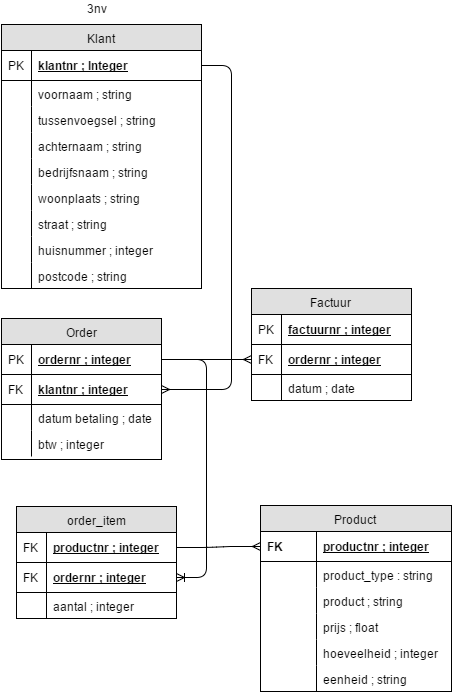

The diagram above was exported from draw.io. Its source (the exported page's mxGraphModel, read from the mxfile embedded in the PNG):
<mxGraphModel dx="631" dy="559" grid="1" gridSize="10" guides="1" tooltips="1" connect="1" arrows="1" fold="1" page="1" pageScale="1" pageWidth="826" pageHeight="1169" background="#ffffff" math="0" shadow="0">
  <root>
    <mxCell id="0" />
    <mxCell id="1" parent="0" />
    <mxCell id="2" value="3nv" style="text;html=1;fillColor=none;align=left;verticalAlign=middle;spacingTop=-1;spacingLeft=4;spacingRight=4;rotatable=0;labelPosition=right;points=[];portConstraint=eastwest;" parent="1" vertex="1">
      <mxGeometry x="910" y="24" width="20" height="14" as="geometry" />
    </mxCell>
    <mxCell id="3" value="Klant" style="swimlane;html=1;fontStyle=0;childLayout=stackLayout;horizontal=1;startSize=26;fillColor=#e0e0e0;horizontalStack=0;resizeParent=1;resizeLast=0;collapsible=1;marginBottom=0;swimlaneFillColor=#ffffff;align=center;" parent="1" vertex="1">
      <mxGeometry x="850" y="47" width="200" height="264" as="geometry" />
    </mxCell>
    <mxCell id="4" value="klantnr ; Integer" style="shape=partialRectangle;top=0;left=0;right=0;bottom=1;html=1;align=left;verticalAlign=middle;fillColor=none;spacingLeft=34;spacingRight=4;whiteSpace=wrap;overflow=hidden;rotatable=0;points=[[0,0.5],[1,0.5]];portConstraint=eastwest;dropTarget=0;fontStyle=5;" parent="3" vertex="1">
      <mxGeometry y="26" width="200" height="30" as="geometry" />
    </mxCell>
    <mxCell id="5" value="PK" style="shape=partialRectangle;top=0;left=0;bottom=0;html=1;fillColor=none;align=left;verticalAlign=middle;spacingLeft=4;spacingRight=4;whiteSpace=wrap;overflow=hidden;rotatable=0;points=[];portConstraint=eastwest;part=1;" parent="4" vertex="1" connectable="0">
      <mxGeometry width="30" height="30" as="geometry" />
    </mxCell>
    <mxCell id="6" value="voornaam ; string" style="shape=partialRectangle;top=0;left=0;right=0;bottom=0;html=1;align=left;verticalAlign=top;fillColor=none;spacingLeft=34;spacingRight=4;whiteSpace=wrap;overflow=hidden;rotatable=0;points=[[0,0.5],[1,0.5]];portConstraint=eastwest;dropTarget=0;" parent="3" vertex="1">
      <mxGeometry y="56" width="200" height="26" as="geometry" />
    </mxCell>
    <mxCell id="7" value="" style="shape=partialRectangle;top=0;left=0;bottom=0;html=1;fillColor=none;align=left;verticalAlign=top;spacingLeft=4;spacingRight=4;whiteSpace=wrap;overflow=hidden;rotatable=0;points=[];portConstraint=eastwest;part=1;" parent="6" vertex="1" connectable="0">
      <mxGeometry width="30" height="26" as="geometry" />
    </mxCell>
    <mxCell id="97" value="tussenvoegsel ; string" style="shape=partialRectangle;top=0;left=0;right=0;bottom=0;html=1;align=left;verticalAlign=top;fillColor=none;spacingLeft=34;spacingRight=4;whiteSpace=wrap;overflow=hidden;rotatable=0;points=[[0,0.5],[1,0.5]];portConstraint=eastwest;dropTarget=0;" vertex="1" parent="3">
      <mxGeometry y="82" width="200" height="26" as="geometry" />
    </mxCell>
    <mxCell id="98" value="" style="shape=partialRectangle;top=0;left=0;bottom=0;html=1;fillColor=none;align=left;verticalAlign=top;spacingLeft=4;spacingRight=4;whiteSpace=wrap;overflow=hidden;rotatable=0;points=[];portConstraint=eastwest;part=1;" vertex="1" connectable="0" parent="97">
      <mxGeometry width="30" height="26" as="geometry" />
    </mxCell>
    <mxCell id="94" value="achternaam ; string" style="shape=partialRectangle;top=0;left=0;right=0;bottom=0;html=1;align=left;verticalAlign=top;fillColor=none;spacingLeft=34;spacingRight=4;whiteSpace=wrap;overflow=hidden;rotatable=0;points=[[0,0.5],[1,0.5]];portConstraint=eastwest;dropTarget=0;" vertex="1" parent="3">
      <mxGeometry y="108" width="200" height="26" as="geometry" />
    </mxCell>
    <mxCell id="95" value="" style="shape=partialRectangle;top=0;left=0;bottom=0;html=1;fillColor=none;align=left;verticalAlign=top;spacingLeft=4;spacingRight=4;whiteSpace=wrap;overflow=hidden;rotatable=0;points=[];portConstraint=eastwest;part=1;" vertex="1" connectable="0" parent="94">
      <mxGeometry width="30" height="26" as="geometry" />
    </mxCell>
    <mxCell id="92" value="bedrijfsnaam ; string" style="shape=partialRectangle;top=0;left=0;right=0;bottom=0;html=1;align=left;verticalAlign=top;fillColor=none;spacingLeft=34;spacingRight=4;whiteSpace=wrap;overflow=hidden;rotatable=0;points=[[0,0.5],[1,0.5]];portConstraint=eastwest;dropTarget=0;" vertex="1" parent="3">
      <mxGeometry y="134" width="200" height="26" as="geometry" />
    </mxCell>
    <mxCell id="93" value="" style="shape=partialRectangle;top=0;left=0;bottom=0;html=1;fillColor=none;align=left;verticalAlign=top;spacingLeft=4;spacingRight=4;whiteSpace=wrap;overflow=hidden;rotatable=0;points=[];portConstraint=eastwest;part=1;" vertex="1" connectable="0" parent="92">
      <mxGeometry width="30" height="26" as="geometry" />
    </mxCell>
    <mxCell id="8" value="woonplaats ; string" style="shape=partialRectangle;top=0;left=0;right=0;bottom=0;html=1;align=left;verticalAlign=top;fillColor=none;spacingLeft=34;spacingRight=4;whiteSpace=wrap;overflow=hidden;rotatable=0;points=[[0,0.5],[1,0.5]];portConstraint=eastwest;dropTarget=0;" parent="3" vertex="1">
      <mxGeometry y="160" width="200" height="26" as="geometry" />
    </mxCell>
    <mxCell id="9" value="" style="shape=partialRectangle;top=0;left=0;bottom=0;html=1;fillColor=none;align=left;verticalAlign=top;spacingLeft=4;spacingRight=4;whiteSpace=wrap;overflow=hidden;rotatable=0;points=[];portConstraint=eastwest;part=1;" parent="8" vertex="1" connectable="0">
      <mxGeometry width="30" height="26" as="geometry" />
    </mxCell>
    <mxCell id="55" value="straat ; string" style="shape=partialRectangle;top=0;left=0;right=0;bottom=0;html=1;align=left;verticalAlign=top;fillColor=none;spacingLeft=34;spacingRight=4;whiteSpace=wrap;overflow=hidden;rotatable=0;points=[[0,0.5],[1,0.5]];portConstraint=eastwest;dropTarget=0;" parent="3" vertex="1">
      <mxGeometry y="186" width="200" height="26" as="geometry" />
    </mxCell>
    <mxCell id="56" value="" style="shape=partialRectangle;top=0;left=0;bottom=0;html=1;fillColor=none;align=left;verticalAlign=top;spacingLeft=4;spacingRight=4;whiteSpace=wrap;overflow=hidden;rotatable=0;points=[];portConstraint=eastwest;part=1;" parent="55" vertex="1" connectable="0">
      <mxGeometry width="30" height="26" as="geometry" />
    </mxCell>
    <mxCell id="10" value="huisnummer ; integer" style="shape=partialRectangle;top=0;left=0;right=0;bottom=0;html=1;align=left;verticalAlign=top;fillColor=none;spacingLeft=34;spacingRight=4;whiteSpace=wrap;overflow=hidden;rotatable=0;points=[[0,0.5],[1,0.5]];portConstraint=eastwest;dropTarget=0;" parent="3" vertex="1">
      <mxGeometry y="212" width="200" height="26" as="geometry" />
    </mxCell>
    <mxCell id="11" value="" style="shape=partialRectangle;top=0;left=0;bottom=0;html=1;fillColor=none;align=left;verticalAlign=top;spacingLeft=4;spacingRight=4;whiteSpace=wrap;overflow=hidden;rotatable=0;points=[];portConstraint=eastwest;part=1;" parent="10" vertex="1" connectable="0">
      <mxGeometry width="30" height="26" as="geometry" />
    </mxCell>
    <mxCell id="53" value="postcode ; string" style="shape=partialRectangle;top=0;left=0;right=0;bottom=0;html=1;align=left;verticalAlign=top;fillColor=none;spacingLeft=34;spacingRight=4;whiteSpace=wrap;overflow=hidden;rotatable=0;points=[[0,0.5],[1,0.5]];portConstraint=eastwest;dropTarget=0;" parent="3" vertex="1">
      <mxGeometry y="238" width="200" height="26" as="geometry" />
    </mxCell>
    <mxCell id="54" value="" style="shape=partialRectangle;top=0;left=0;bottom=0;html=1;fillColor=none;align=left;verticalAlign=top;spacingLeft=4;spacingRight=4;whiteSpace=wrap;overflow=hidden;rotatable=0;points=[];portConstraint=eastwest;part=1;" parent="53" vertex="1" connectable="0">
      <mxGeometry width="30" height="26" as="geometry" />
    </mxCell>
    <mxCell id="14" value="Order" style="swimlane;html=1;fontStyle=0;childLayout=stackLayout;horizontal=1;startSize=26;fillColor=#e0e0e0;horizontalStack=0;resizeParent=1;resizeLast=0;collapsible=1;marginBottom=0;swimlaneFillColor=#ffffff;align=center;" parent="1" vertex="1">
      <mxGeometry x="850" y="341" width="160" height="141" as="geometry" />
    </mxCell>
    <mxCell id="15" value="ordernr ; integer" style="shape=partialRectangle;top=0;left=0;right=0;bottom=1;html=1;align=left;verticalAlign=middle;fillColor=none;spacingLeft=34;spacingRight=4;whiteSpace=wrap;overflow=hidden;rotatable=0;points=[[0,0.5],[1,0.5]];portConstraint=eastwest;dropTarget=0;fontStyle=5;" parent="14" vertex="1">
      <mxGeometry y="26" width="160" height="30" as="geometry" />
    </mxCell>
    <mxCell id="16" value="PK" style="shape=partialRectangle;top=0;left=0;bottom=0;html=1;fillColor=none;align=left;verticalAlign=middle;spacingLeft=4;spacingRight=4;whiteSpace=wrap;overflow=hidden;rotatable=0;points=[];portConstraint=eastwest;part=1;" parent="15" vertex="1" connectable="0">
      <mxGeometry width="30" height="30" as="geometry" />
    </mxCell>
    <mxCell id="17" value="klantnr ; integer" style="shape=partialRectangle;top=0;left=0;right=0;bottom=1;html=1;align=left;verticalAlign=middle;fillColor=none;spacingLeft=34;spacingRight=4;whiteSpace=wrap;overflow=hidden;rotatable=0;points=[[0,0.5],[1,0.5]];portConstraint=eastwest;dropTarget=0;fontStyle=5;" parent="14" vertex="1">
      <mxGeometry y="56" width="160" height="30" as="geometry" />
    </mxCell>
    <mxCell id="18" value="FK" style="shape=partialRectangle;top=0;left=0;bottom=0;html=1;fillColor=none;align=left;verticalAlign=middle;spacingLeft=4;spacingRight=4;whiteSpace=wrap;overflow=hidden;rotatable=0;points=[];portConstraint=eastwest;part=1;" parent="17" vertex="1" connectable="0">
      <mxGeometry width="30" height="30" as="geometry" />
    </mxCell>
    <mxCell id="21" value="datum betaling ; date" style="shape=partialRectangle;top=0;left=0;right=0;bottom=0;html=1;align=left;verticalAlign=top;fillColor=none;spacingLeft=34;spacingRight=4;whiteSpace=wrap;overflow=hidden;rotatable=0;points=[[0,0.5],[1,0.5]];portConstraint=eastwest;dropTarget=0;" parent="14" vertex="1">
      <mxGeometry y="86" width="160" height="26" as="geometry" />
    </mxCell>
    <mxCell id="22" value="" style="shape=partialRectangle;top=0;left=0;bottom=0;html=1;fillColor=none;align=left;verticalAlign=top;spacingLeft=4;spacingRight=4;whiteSpace=wrap;overflow=hidden;rotatable=0;points=[];portConstraint=eastwest;part=1;" parent="21" vertex="1" connectable="0">
      <mxGeometry width="30" height="26" as="geometry" />
    </mxCell>
    <mxCell id="23" value="btw ; integer" style="shape=partialRectangle;top=0;left=0;right=0;bottom=0;html=1;align=left;verticalAlign=top;fillColor=none;spacingLeft=34;spacingRight=4;whiteSpace=wrap;overflow=hidden;rotatable=0;points=[[0,0.5],[1,0.5]];portConstraint=eastwest;dropTarget=0;" parent="14" vertex="1">
      <mxGeometry y="112" width="160" height="26" as="geometry" />
    </mxCell>
    <mxCell id="24" value="" style="shape=partialRectangle;top=0;left=0;bottom=0;html=1;fillColor=none;align=left;verticalAlign=top;spacingLeft=4;spacingRight=4;whiteSpace=wrap;overflow=hidden;rotatable=0;points=[];portConstraint=eastwest;part=1;" parent="23" vertex="1" connectable="0">
      <mxGeometry width="30" height="26" as="geometry" />
    </mxCell>
    <mxCell id="25" value="order_item" style="swimlane;html=1;fontStyle=0;childLayout=stackLayout;horizontal=1;startSize=26;fillColor=#e0e0e0;horizontalStack=0;resizeParent=1;resizeLast=0;collapsible=1;marginBottom=0;swimlaneFillColor=#ffffff;align=center;" parent="1" vertex="1">
      <mxGeometry x="865" y="529" width="160" height="112" as="geometry" />
    </mxCell>
    <mxCell id="28" value="productnr ; integer" style="shape=partialRectangle;top=0;left=0;right=0;bottom=1;html=1;align=left;verticalAlign=middle;fillColor=none;spacingLeft=34;spacingRight=4;whiteSpace=wrap;overflow=hidden;rotatable=0;points=[[0,0.5],[1,0.5]];portConstraint=eastwest;dropTarget=0;fontStyle=5;" parent="25" vertex="1">
      <mxGeometry y="26" width="160" height="30" as="geometry" />
    </mxCell>
    <mxCell id="29" value="FK" style="shape=partialRectangle;top=0;left=0;bottom=0;html=1;fillColor=none;align=left;verticalAlign=middle;spacingLeft=4;spacingRight=4;whiteSpace=wrap;overflow=hidden;rotatable=0;points=[];portConstraint=eastwest;part=1;" parent="28" vertex="1" connectable="0">
      <mxGeometry width="30" height="30" as="geometry" />
    </mxCell>
    <mxCell id="26" value="ordernr ; integer" style="shape=partialRectangle;top=0;left=0;right=0;bottom=1;html=1;align=left;verticalAlign=middle;fillColor=none;spacingLeft=34;spacingRight=4;whiteSpace=wrap;overflow=hidden;rotatable=0;points=[[0,0.5],[1,0.5]];portConstraint=eastwest;dropTarget=0;fontStyle=5;" parent="25" vertex="1">
      <mxGeometry y="56" width="160" height="30" as="geometry" />
    </mxCell>
    <mxCell id="27" value="FK" style="shape=partialRectangle;top=0;left=0;bottom=0;html=1;fillColor=none;align=left;verticalAlign=middle;spacingLeft=4;spacingRight=4;whiteSpace=wrap;overflow=hidden;rotatable=0;points=[];portConstraint=eastwest;part=1;" parent="26" vertex="1" connectable="0">
      <mxGeometry width="30" height="30" as="geometry" />
    </mxCell>
    <mxCell id="30" value="aantal ; integer" style="shape=partialRectangle;top=0;left=0;right=0;bottom=0;html=1;align=left;verticalAlign=top;fillColor=none;spacingLeft=34;spacingRight=4;whiteSpace=wrap;overflow=hidden;rotatable=0;points=[[0,0.5],[1,0.5]];portConstraint=eastwest;dropTarget=0;" parent="25" vertex="1">
      <mxGeometry y="86" width="160" height="26" as="geometry" />
    </mxCell>
    <mxCell id="31" value="" style="shape=partialRectangle;top=0;left=0;bottom=0;html=1;fillColor=none;align=left;verticalAlign=top;spacingLeft=4;spacingRight=4;whiteSpace=wrap;overflow=hidden;rotatable=0;points=[];portConstraint=eastwest;part=1;" parent="30" vertex="1" connectable="0">
      <mxGeometry width="30" height="26" as="geometry" />
    </mxCell>
    <mxCell id="32" value="Product" style="swimlane;html=1;fontStyle=0;childLayout=stackLayout;horizontal=1;startSize=26;fillColor=#e0e0e0;horizontalStack=0;resizeParent=1;resizeLast=0;collapsible=1;marginBottom=0;swimlaneFillColor=#ffffff;align=center;" parent="1" vertex="1">
      <mxGeometry x="1109" y="528" width="191" height="186" as="geometry" />
    </mxCell>
    <mxCell id="33" value="productnr ; integer" style="shape=partialRectangle;top=0;left=0;right=0;bottom=1;html=1;align=left;verticalAlign=middle;fillColor=none;spacingLeft=60;spacingRight=4;whiteSpace=wrap;overflow=hidden;rotatable=0;points=[[0,0.5],[1,0.5]];portConstraint=eastwest;dropTarget=0;fontStyle=5;" parent="32" vertex="1">
      <mxGeometry y="26" width="191" height="30" as="geometry" />
    </mxCell>
    <mxCell id="34" value="FK" style="shape=partialRectangle;fontStyle=1;top=0;left=0;bottom=0;html=1;fillColor=none;align=left;verticalAlign=middle;spacingLeft=4;spacingRight=4;whiteSpace=wrap;overflow=hidden;rotatable=0;points=[];portConstraint=eastwest;part=1;" parent="33" vertex="1" connectable="0">
      <mxGeometry width="56" height="30" as="geometry" />
    </mxCell>
    <mxCell id="60" value="product_type : string" style="shape=partialRectangle;top=0;left=0;right=0;bottom=0;html=1;align=left;verticalAlign=top;fillColor=none;spacingLeft=60;spacingRight=4;whiteSpace=wrap;overflow=hidden;rotatable=0;points=[[0,0.5],[1,0.5]];portConstraint=eastwest;dropTarget=0;" parent="32" vertex="1">
      <mxGeometry y="56" width="191" height="26" as="geometry" />
    </mxCell>
    <mxCell id="61" value="&lt;div&gt;&lt;br&gt;&lt;/div&gt;" style="shape=partialRectangle;top=0;left=0;bottom=0;html=1;fillColor=none;align=left;verticalAlign=top;spacingLeft=4;spacingRight=4;whiteSpace=wrap;overflow=hidden;rotatable=0;points=[];portConstraint=eastwest;part=1;" parent="60" vertex="1" connectable="0">
      <mxGeometry width="56" height="26" as="geometry" />
    </mxCell>
    <mxCell id="35" value="product ; string" style="shape=partialRectangle;top=0;left=0;right=0;bottom=0;html=1;align=left;verticalAlign=top;fillColor=none;spacingLeft=60;spacingRight=4;whiteSpace=wrap;overflow=hidden;rotatable=0;points=[[0,0.5],[1,0.5]];portConstraint=eastwest;dropTarget=0;" parent="32" vertex="1">
      <mxGeometry y="82" width="191" height="26" as="geometry" />
    </mxCell>
    <mxCell id="36" value="" style="shape=partialRectangle;top=0;left=0;bottom=0;html=1;fillColor=none;align=left;verticalAlign=top;spacingLeft=4;spacingRight=4;whiteSpace=wrap;overflow=hidden;rotatable=0;points=[];portConstraint=eastwest;part=1;" parent="35" vertex="1" connectable="0">
      <mxGeometry width="56" height="26" as="geometry" />
    </mxCell>
    <mxCell id="37" value="prijs ; float" style="shape=partialRectangle;top=0;left=0;right=0;bottom=0;html=1;align=left;verticalAlign=top;fillColor=none;spacingLeft=60;spacingRight=4;whiteSpace=wrap;overflow=hidden;rotatable=0;points=[[0,0.5],[1,0.5]];portConstraint=eastwest;dropTarget=0;" parent="32" vertex="1">
      <mxGeometry y="108" width="191" height="26" as="geometry" />
    </mxCell>
    <mxCell id="38" value="" style="shape=partialRectangle;top=0;left=0;bottom=0;html=1;fillColor=none;align=left;verticalAlign=top;spacingLeft=4;spacingRight=4;whiteSpace=wrap;overflow=hidden;rotatable=0;points=[];portConstraint=eastwest;part=1;" parent="37" vertex="1" connectable="0">
      <mxGeometry width="56" height="26" as="geometry" />
    </mxCell>
    <mxCell id="58" value="hoeveelheid ; integer&lt;div&gt;&lt;br&gt;&lt;/div&gt;" style="shape=partialRectangle;top=0;left=0;right=0;bottom=0;html=1;align=left;verticalAlign=top;fillColor=none;spacingLeft=60;spacingRight=4;whiteSpace=wrap;overflow=hidden;rotatable=0;points=[[0,0.5],[1,0.5]];portConstraint=eastwest;dropTarget=0;" parent="32" vertex="1">
      <mxGeometry y="134" width="191" height="26" as="geometry" />
    </mxCell>
    <mxCell id="59" value="" style="shape=partialRectangle;top=0;left=0;bottom=0;html=1;fillColor=none;align=left;verticalAlign=top;spacingLeft=4;spacingRight=4;whiteSpace=wrap;overflow=hidden;rotatable=0;points=[];portConstraint=eastwest;part=1;" parent="58" vertex="1" connectable="0">
      <mxGeometry width="56" height="26" as="geometry" />
    </mxCell>
    <mxCell id="77" value="&lt;div&gt;eenheid ; string&lt;/div&gt;" style="shape=partialRectangle;top=0;left=0;right=0;bottom=0;html=1;align=left;verticalAlign=top;fillColor=none;spacingLeft=60;spacingRight=4;whiteSpace=wrap;overflow=hidden;rotatable=0;points=[[0,0.5],[1,0.5]];portConstraint=eastwest;dropTarget=0;" parent="32" vertex="1">
      <mxGeometry y="160" width="191" height="26" as="geometry" />
    </mxCell>
    <mxCell id="78" value="" style="shape=partialRectangle;top=0;left=0;bottom=0;html=1;fillColor=none;align=left;verticalAlign=top;spacingLeft=4;spacingRight=4;whiteSpace=wrap;overflow=hidden;rotatable=0;points=[];portConstraint=eastwest;part=1;" parent="77" vertex="1" connectable="0">
      <mxGeometry width="56" height="26" as="geometry" />
    </mxCell>
    <mxCell id="39" value="" style="edgeStyle=entityRelationEdgeStyle;html=1;endArrow=ERmany;fillColor=#33FF33;" parent="1" source="4" target="17" edge="1">
      <mxGeometry x="1010" y="88.39999999999998" width="100" height="100" as="geometry">
        <mxPoint x="1080" y="210" as="sourcePoint" />
        <mxPoint x="1180" y="110" as="targetPoint" />
      </mxGeometry>
    </mxCell>
    <mxCell id="40" value="" style="edgeStyle=entityRelationEdgeStyle;html=1;endArrow=ERmany;" parent="1" source="15" target="45" edge="1">
      <mxGeometry x="1010" y="283" width="100" height="100" as="geometry">
        <mxPoint x="1160" y="680" as="sourcePoint" />
        <mxPoint x="1260" y="580" as="targetPoint" />
      </mxGeometry>
    </mxCell>
    <mxCell id="41" value="" style="html=1;endArrow=ERmany;edgeStyle=entityRelationEdgeStyle;" parent="1" source="28" target="33" edge="1">
      <mxGeometry x="1010" y="645" width="100" height="100" as="geometry">
        <mxPoint x="1150" y="740" as="sourcePoint" />
        <mxPoint x="1250" y="640" as="targetPoint" />
      </mxGeometry>
    </mxCell>
    <mxCell id="42" value="Factuur" style="swimlane;html=1;fontStyle=0;childLayout=stackLayout;horizontal=1;startSize=26;fillColor=#e0e0e0;horizontalStack=0;resizeParent=1;resizeLast=0;collapsible=1;marginBottom=0;swimlaneFillColor=#ffffff;align=center;" parent="1" vertex="1">
      <mxGeometry x="1100" y="311" width="160" height="112" as="geometry" />
    </mxCell>
    <mxCell id="43" value="factuurnr ; integer" style="shape=partialRectangle;top=0;left=0;right=0;bottom=1;html=1;align=left;verticalAlign=middle;fillColor=none;spacingLeft=34;spacingRight=4;whiteSpace=wrap;overflow=hidden;rotatable=0;points=[[0,0.5],[1,0.5]];portConstraint=eastwest;dropTarget=0;fontStyle=5;" parent="42" vertex="1">
      <mxGeometry y="26" width="160" height="30" as="geometry" />
    </mxCell>
    <mxCell id="44" value="PK" style="shape=partialRectangle;top=0;left=0;bottom=0;html=1;fillColor=none;align=left;verticalAlign=middle;spacingLeft=4;spacingRight=4;whiteSpace=wrap;overflow=hidden;rotatable=0;points=[];portConstraint=eastwest;part=1;" parent="43" vertex="1" connectable="0">
      <mxGeometry width="30" height="30" as="geometry" />
    </mxCell>
    <mxCell id="45" value="ordernr ; integer" style="shape=partialRectangle;top=0;left=0;right=0;bottom=1;html=1;align=left;verticalAlign=middle;fillColor=none;spacingLeft=34;spacingRight=4;whiteSpace=wrap;overflow=hidden;rotatable=0;points=[[0,0.5],[1,0.5]];portConstraint=eastwest;dropTarget=0;fontStyle=5;" parent="42" vertex="1">
      <mxGeometry y="56" width="160" height="30" as="geometry" />
    </mxCell>
    <mxCell id="46" value="FK" style="shape=partialRectangle;top=0;left=0;bottom=0;html=1;fillColor=none;align=left;verticalAlign=middle;spacingLeft=4;spacingRight=4;whiteSpace=wrap;overflow=hidden;rotatable=0;points=[];portConstraint=eastwest;part=1;" parent="45" vertex="1" connectable="0">
      <mxGeometry width="30" height="30" as="geometry" />
    </mxCell>
    <mxCell id="47" value="datum ; date" style="shape=partialRectangle;top=0;left=0;right=0;bottom=0;html=1;align=left;verticalAlign=top;fillColor=none;spacingLeft=34;spacingRight=4;whiteSpace=wrap;overflow=hidden;rotatable=0;points=[[0,0.5],[1,0.5]];portConstraint=eastwest;dropTarget=0;" parent="42" vertex="1">
      <mxGeometry y="86" width="160" height="26" as="geometry" />
    </mxCell>
    <mxCell id="48" value="" style="shape=partialRectangle;top=0;left=0;bottom=0;html=1;fillColor=none;align=left;verticalAlign=top;spacingLeft=4;spacingRight=4;whiteSpace=wrap;overflow=hidden;rotatable=0;points=[];portConstraint=eastwest;part=1;" parent="47" vertex="1" connectable="0">
      <mxGeometry width="30" height="26" as="geometry" />
    </mxCell>
    <mxCell id="49" value="" style="edgeStyle=entityRelationEdgeStyle;html=1;endArrow=ERoneToMany;" parent="1" source="15" target="26" edge="1">
      <mxGeometry x="1010" y="283" width="100" height="100" as="geometry">
        <mxPoint x="1010" y="624" as="sourcePoint" />
        <mxPoint x="1110" y="524" as="targetPoint" />
      </mxGeometry>
    </mxCell>
    <mxCell id="99" value="Text" style="text;html=1;resizable=0;points=[];autosize=1;align=left;verticalAlign=top;spacingTop=-4;" vertex="1" parent="1">
      <mxGeometry x="1271" y="358" width="40" height="10" as="geometry" />
    </mxCell>
  </root>
</mxGraphModel>